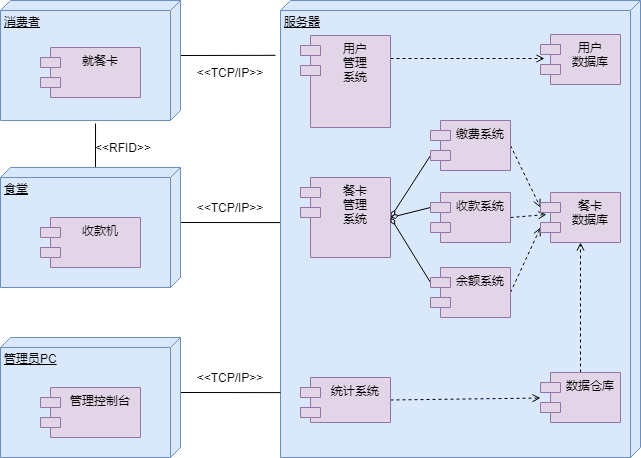

The diagram above was exported from draw.io. Its source (the exported page's mxGraphModel, read from the mxfile embedded in the PNG):
<mxGraphModel dx="1422" dy="762" grid="1" gridSize="10" guides="1" tooltips="1" connect="1" arrows="1" fold="1" page="1" pageScale="1" pageWidth="827" pageHeight="1169" math="0" shadow="0">
  <root>
    <mxCell id="0" />
    <mxCell id="1" parent="0" />
    <mxCell id="xelLWog6qU--g0V1GXU4-13" style="edgeStyle=none;rounded=0;orthogonalLoop=1;jettySize=auto;html=1;exitX=0;exitY=0;exitDx=55;exitDy=0;exitPerimeter=0;entryX=0.12;entryY=1.014;entryDx=0;entryDy=0;entryPerimeter=0;endArrow=none;endFill=0;" edge="1" parent="1" source="xelLWog6qU--g0V1GXU4-1" target="xelLWog6qU--g0V1GXU4-10">
      <mxGeometry relative="1" as="geometry" />
    </mxCell>
    <mxCell id="xelLWog6qU--g0V1GXU4-1" value="消费者" style="verticalAlign=top;align=left;spacingTop=8;spacingLeft=2;spacingRight=12;shape=cube;size=10;direction=south;fontStyle=4;html=1;fillColor=#dae8fc;strokeColor=#6c8ebf;" vertex="1" parent="1">
      <mxGeometry x="80" y="43" width="180" height="120" as="geometry" />
    </mxCell>
    <mxCell id="xelLWog6qU--g0V1GXU4-2" value="就餐卡" style="shape=module;align=left;spacingLeft=20;align=center;verticalAlign=top;fillColor=#e1d5e7;strokeColor=#9673a6;" vertex="1" parent="1">
      <mxGeometry x="120" y="90" width="100" height="50" as="geometry" />
    </mxCell>
    <mxCell id="xelLWog6qU--g0V1GXU4-6" style="rounded=0;orthogonalLoop=1;jettySize=auto;html=1;exitX=0;exitY=0;exitDx=0;exitDy=85;exitPerimeter=0;entryX=1.025;entryY=0.472;entryDx=0;entryDy=0;entryPerimeter=0;endArrow=none;endFill=0;" edge="1" parent="1" source="xelLWog6qU--g0V1GXU4-3" target="xelLWog6qU--g0V1GXU4-1">
      <mxGeometry relative="1" as="geometry" />
    </mxCell>
    <mxCell id="xelLWog6qU--g0V1GXU4-11" style="edgeStyle=none;rounded=0;orthogonalLoop=1;jettySize=auto;html=1;exitX=0;exitY=0;exitDx=55;exitDy=0;exitPerimeter=0;entryX=0.486;entryY=0.997;entryDx=0;entryDy=0;entryPerimeter=0;endArrow=none;endFill=0;" edge="1" parent="1" source="xelLWog6qU--g0V1GXU4-3" target="xelLWog6qU--g0V1GXU4-10">
      <mxGeometry relative="1" as="geometry" />
    </mxCell>
    <mxCell id="xelLWog6qU--g0V1GXU4-3" value="食堂" style="verticalAlign=top;align=left;spacingTop=8;spacingLeft=2;spacingRight=12;shape=cube;size=10;direction=south;fontStyle=4;html=1;fillColor=#dae8fc;strokeColor=#6c8ebf;" vertex="1" parent="1">
      <mxGeometry x="80" y="210" width="180" height="120" as="geometry" />
    </mxCell>
    <mxCell id="xelLWog6qU--g0V1GXU4-4" value="收款机" style="shape=module;align=left;spacingLeft=20;align=center;verticalAlign=top;fillColor=#e1d5e7;strokeColor=#9673a6;" vertex="1" parent="1">
      <mxGeometry x="120" y="260" width="100" height="50" as="geometry" />
    </mxCell>
    <mxCell id="xelLWog6qU--g0V1GXU4-9" value="&amp;lt;&amp;lt;RFID&amp;gt;&amp;gt;" style="text;html=1;strokeColor=none;fillColor=none;align=center;verticalAlign=middle;whiteSpace=wrap;rounded=0;" vertex="1" parent="1">
      <mxGeometry x="183" y="180" width="40" height="20" as="geometry" />
    </mxCell>
    <mxCell id="xelLWog6qU--g0V1GXU4-10" value="服务器" style="verticalAlign=top;align=left;spacingTop=8;spacingLeft=2;spacingRight=12;shape=cube;size=10;direction=south;fontStyle=4;html=1;fillColor=#dae8fc;strokeColor=#6c8ebf;" vertex="1" parent="1">
      <mxGeometry x="360" y="43" width="360" height="457" as="geometry" />
    </mxCell>
    <mxCell id="xelLWog6qU--g0V1GXU4-12" value="&amp;lt;&amp;lt;TCP/IP&amp;gt;&amp;gt;" style="text;html=1;strokeColor=none;fillColor=none;align=center;verticalAlign=middle;whiteSpace=wrap;rounded=0;" vertex="1" parent="1">
      <mxGeometry x="290" y="240" width="40" height="20" as="geometry" />
    </mxCell>
    <mxCell id="xelLWog6qU--g0V1GXU4-14" value="&amp;lt;&amp;lt;TCP/IP&amp;gt;&amp;gt;" style="text;html=1;strokeColor=none;fillColor=none;align=center;verticalAlign=middle;whiteSpace=wrap;rounded=0;" vertex="1" parent="1">
      <mxGeometry x="290" y="105" width="40" height="20" as="geometry" />
    </mxCell>
    <mxCell id="xelLWog6qU--g0V1GXU4-33" style="edgeStyle=none;rounded=0;orthogonalLoop=1;jettySize=auto;html=1;exitX=0;exitY=0;exitDx=0;exitDy=15;exitPerimeter=0;entryX=1;entryY=0.5;entryDx=0;entryDy=0;startArrow=none;startFill=0;endArrow=diamondThin;endFill=0;" edge="1" parent="1" source="xelLWog6qU--g0V1GXU4-15" target="xelLWog6qU--g0V1GXU4-28">
      <mxGeometry relative="1" as="geometry" />
    </mxCell>
    <mxCell id="xelLWog6qU--g0V1GXU4-37" style="edgeStyle=none;rounded=0;orthogonalLoop=1;jettySize=auto;html=1;exitX=1;exitY=0.5;exitDx=0;exitDy=0;entryX=0.075;entryY=0.44;entryDx=0;entryDy=0;entryPerimeter=0;dashed=1;startArrow=none;startFill=0;endArrow=open;endFill=0;" edge="1" parent="1" source="xelLWog6qU--g0V1GXU4-15" target="xelLWog6qU--g0V1GXU4-35">
      <mxGeometry relative="1" as="geometry" />
    </mxCell>
    <mxCell id="xelLWog6qU--g0V1GXU4-15" value="收款系统" style="shape=module;align=left;spacingLeft=20;align=center;verticalAlign=top;fillColor=#e1d5e7;strokeColor=#9673a6;" vertex="1" parent="1">
      <mxGeometry x="510" y="235" width="80" height="50" as="geometry" />
    </mxCell>
    <mxCell id="xelLWog6qU--g0V1GXU4-32" style="edgeStyle=none;rounded=0;orthogonalLoop=1;jettySize=auto;html=1;exitX=0;exitY=0;exitDx=0;exitDy=35;exitPerimeter=0;entryX=1;entryY=0.5;entryDx=0;entryDy=0;startArrow=none;startFill=0;endArrow=diamondThin;endFill=0;" edge="1" parent="1" source="xelLWog6qU--g0V1GXU4-16" target="xelLWog6qU--g0V1GXU4-28">
      <mxGeometry relative="1" as="geometry" />
    </mxCell>
    <mxCell id="xelLWog6qU--g0V1GXU4-36" style="edgeStyle=none;rounded=0;orthogonalLoop=1;jettySize=auto;html=1;exitX=1;exitY=0.5;exitDx=0;exitDy=0;entryX=0;entryY=0;entryDx=0;entryDy=15;entryPerimeter=0;startArrow=none;startFill=0;endArrow=open;endFill=0;dashed=1;" edge="1" parent="1" source="xelLWog6qU--g0V1GXU4-16" target="xelLWog6qU--g0V1GXU4-35">
      <mxGeometry relative="1" as="geometry" />
    </mxCell>
    <mxCell id="xelLWog6qU--g0V1GXU4-16" value="缴费系统" style="shape=module;align=left;spacingLeft=20;align=center;verticalAlign=top;fillColor=#e1d5e7;strokeColor=#9673a6;" vertex="1" parent="1">
      <mxGeometry x="510" y="163" width="80" height="50" as="geometry" />
    </mxCell>
    <mxCell id="xelLWog6qU--g0V1GXU4-22" style="edgeStyle=none;rounded=0;orthogonalLoop=1;jettySize=auto;html=1;exitX=0;exitY=0;exitDx=55;exitDy=0;exitPerimeter=0;entryX=0.858;entryY=1;entryDx=0;entryDy=0;entryPerimeter=0;endArrow=none;endFill=0;" edge="1" parent="1" source="xelLWog6qU--g0V1GXU4-17" target="xelLWog6qU--g0V1GXU4-10">
      <mxGeometry relative="1" as="geometry" />
    </mxCell>
    <mxCell id="xelLWog6qU--g0V1GXU4-17" value="管理员PC" style="verticalAlign=top;align=left;spacingTop=8;spacingLeft=2;spacingRight=12;shape=cube;size=10;direction=south;fontStyle=4;html=1;fillColor=#dae8fc;strokeColor=#6c8ebf;" vertex="1" parent="1">
      <mxGeometry x="80" y="380" width="180" height="120" as="geometry" />
    </mxCell>
    <mxCell id="xelLWog6qU--g0V1GXU4-18" value="管理控制台" style="shape=module;align=left;spacingLeft=20;align=center;verticalAlign=top;fillColor=#e1d5e7;strokeColor=#9673a6;" vertex="1" parent="1">
      <mxGeometry x="120" y="430" width="100" height="50" as="geometry" />
    </mxCell>
    <mxCell id="xelLWog6qU--g0V1GXU4-26" style="edgeStyle=none;rounded=0;orthogonalLoop=1;jettySize=auto;html=1;exitX=1;exitY=0.5;exitDx=0;exitDy=0;dashed=1;startArrow=none;startFill=0;endArrow=open;endFill=0;" edge="1" parent="1" source="xelLWog6qU--g0V1GXU4-19" target="xelLWog6qU--g0V1GXU4-21">
      <mxGeometry relative="1" as="geometry" />
    </mxCell>
    <mxCell id="xelLWog6qU--g0V1GXU4-19" value="统计系统" style="shape=module;align=left;spacingLeft=20;align=center;verticalAlign=top;fillColor=#e1d5e7;strokeColor=#9673a6;" vertex="1" parent="1">
      <mxGeometry x="380" y="420" width="90" height="45" as="geometry" />
    </mxCell>
    <mxCell id="xelLWog6qU--g0V1GXU4-39" style="edgeStyle=none;rounded=0;orthogonalLoop=1;jettySize=auto;html=1;exitX=0.5;exitY=0;exitDx=0;exitDy=0;entryX=0.5;entryY=1;entryDx=0;entryDy=0;dashed=1;startArrow=none;startFill=0;endArrow=open;endFill=0;" edge="1" parent="1" source="xelLWog6qU--g0V1GXU4-21" target="xelLWog6qU--g0V1GXU4-35">
      <mxGeometry relative="1" as="geometry" />
    </mxCell>
    <mxCell id="xelLWog6qU--g0V1GXU4-21" value="数据仓库" style="shape=module;align=left;spacingLeft=20;align=center;verticalAlign=top;fillColor=#e1d5e7;strokeColor=#9673a6;" vertex="1" parent="1">
      <mxGeometry x="620" y="415" width="80" height="50" as="geometry" />
    </mxCell>
    <mxCell id="xelLWog6qU--g0V1GXU4-23" value="&amp;lt;&amp;lt;TCP/IP&amp;gt;&amp;gt;" style="text;html=1;strokeColor=none;fillColor=none;align=center;verticalAlign=middle;whiteSpace=wrap;rounded=0;" vertex="1" parent="1">
      <mxGeometry x="290" y="410" width="40" height="20" as="geometry" />
    </mxCell>
    <mxCell id="xelLWog6qU--g0V1GXU4-31" style="edgeStyle=none;rounded=0;orthogonalLoop=1;jettySize=auto;html=1;exitX=1;exitY=0.25;exitDx=0;exitDy=0;dashed=1;startArrow=none;startFill=0;endArrow=open;endFill=0;" edge="1" parent="1" source="xelLWog6qU--g0V1GXU4-27">
      <mxGeometry relative="1" as="geometry">
        <mxPoint x="624" y="101" as="targetPoint" />
      </mxGeometry>
    </mxCell>
    <mxCell id="xelLWog6qU--g0V1GXU4-27" value="用户&#10;管理&#10;系统" style="shape=module;align=left;spacingLeft=20;align=center;verticalAlign=top;fillColor=#e1d5e7;strokeColor=#9673a6;" vertex="1" parent="1">
      <mxGeometry x="380" y="78" width="90" height="92" as="geometry" />
    </mxCell>
    <mxCell id="xelLWog6qU--g0V1GXU4-28" value="餐卡&#10;管理&#10;系统" style="shape=module;align=left;spacingLeft=20;align=center;verticalAlign=top;fillColor=#e1d5e7;strokeColor=#9673a6;" vertex="1" parent="1">
      <mxGeometry x="380" y="220" width="90" height="80" as="geometry" />
    </mxCell>
    <mxCell id="xelLWog6qU--g0V1GXU4-34" style="edgeStyle=none;rounded=0;orthogonalLoop=1;jettySize=auto;html=1;exitX=0;exitY=0;exitDx=0;exitDy=15;exitPerimeter=0;startArrow=none;startFill=0;endArrow=diamondThin;endFill=0;" edge="1" parent="1" source="xelLWog6qU--g0V1GXU4-29">
      <mxGeometry relative="1" as="geometry">
        <mxPoint x="470" y="260" as="targetPoint" />
      </mxGeometry>
    </mxCell>
    <mxCell id="xelLWog6qU--g0V1GXU4-38" style="edgeStyle=none;rounded=0;orthogonalLoop=1;jettySize=auto;html=1;exitX=1;exitY=0.5;exitDx=0;exitDy=0;entryX=0;entryY=0;entryDx=0;entryDy=35;entryPerimeter=0;dashed=1;startArrow=none;startFill=0;endArrow=open;endFill=0;" edge="1" parent="1" source="xelLWog6qU--g0V1GXU4-29" target="xelLWog6qU--g0V1GXU4-35">
      <mxGeometry relative="1" as="geometry" />
    </mxCell>
    <mxCell id="xelLWog6qU--g0V1GXU4-29" value="余额系统" style="shape=module;align=left;spacingLeft=20;align=center;verticalAlign=top;fillColor=#e1d5e7;strokeColor=#9673a6;" vertex="1" parent="1">
      <mxGeometry x="510" y="310" width="80" height="50" as="geometry" />
    </mxCell>
    <mxCell id="xelLWog6qU--g0V1GXU4-30" value="用户&#10;数据库" style="shape=module;align=left;spacingLeft=20;align=center;verticalAlign=top;fillColor=#e1d5e7;strokeColor=#9673a6;" vertex="1" parent="1">
      <mxGeometry x="620" y="77" width="80" height="50" as="geometry" />
    </mxCell>
    <mxCell id="xelLWog6qU--g0V1GXU4-35" value="餐卡&#10;数据库" style="shape=module;align=left;spacingLeft=20;align=center;verticalAlign=top;fillColor=#e1d5e7;strokeColor=#9673a6;" vertex="1" parent="1">
      <mxGeometry x="620" y="235" width="80" height="50" as="geometry" />
    </mxCell>
  </root>
</mxGraphModel>